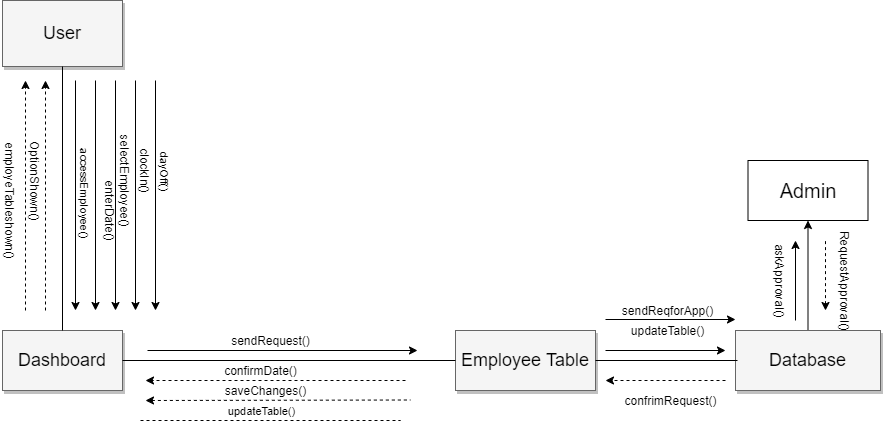

The diagram above was exported from draw.io. Its source (the exported page's mxGraphModel, read from the mxfile embedded in the PNG):
<mxGraphModel dx="1250" dy="498" grid="1" gridSize="10" guides="1" tooltips="1" connect="1" arrows="1" fold="1" page="1" pageScale="1.5" pageWidth="1169" pageHeight="826" background="#ffffff" math="0" shadow="0">
  <root>
    <mxCell id="0" style=";html=1;" />
    <mxCell id="1" style=";html=1;" parent="0" />
    <mxCell id="3a17f1ce550125da-8" value="User" style="whiteSpace=wrap;html=1;shadow=1;fontSize=18;fillColor=#f5f5f5;strokeColor=#666666;" parent="1" vertex="1">
      <mxGeometry x="597" y="300" width="120" height="66" as="geometry" />
    </mxCell>
    <mxCell id="3a17f1ce550125da-9" value="Dashboard" style="whiteSpace=wrap;html=1;shadow=1;fontSize=18;fillColor=#f5f5f5;strokeColor=#666666;" parent="1" vertex="1">
      <mxGeometry x="597" y="630" width="120" height="60" as="geometry" />
    </mxCell>
    <mxCell id="_39rK-iXwKXh3UYJLjcF-105" style="edgeStyle=orthogonalEdgeStyle;rounded=0;orthogonalLoop=1;jettySize=auto;html=1;exitX=0.5;exitY=0;exitDx=0;exitDy=0;startArrow=none;startFill=0;endArrow=classic;endFill=1;" edge="1" parent="1" source="3a17f1ce550125da-10" target="_39rK-iXwKXh3UYJLjcF-106">
      <mxGeometry relative="1" as="geometry">
        <mxPoint x="1403" y="520" as="targetPoint" />
      </mxGeometry>
    </mxCell>
    <mxCell id="3a17f1ce550125da-10" value="Database" style="whiteSpace=wrap;html=1;shadow=1;fontSize=18;fillColor=#f5f5f5;strokeColor=#666666;" parent="1" vertex="1">
      <mxGeometry x="1330" y="630" width="145" height="60" as="geometry" />
    </mxCell>
    <mxCell id="3a17f1ce550125da-11" value="Employee Table" style="whiteSpace=wrap;html=1;shadow=1;fontSize=18;fillColor=#f5f5f5;strokeColor=#666666;" parent="1" vertex="1">
      <mxGeometry x="1050" y="630" width="140" height="60" as="geometry" />
    </mxCell>
    <mxCell id="_39rK-iXwKXh3UYJLjcF-1" style="edgeStyle=orthogonalEdgeStyle;rounded=0;orthogonalLoop=1;jettySize=auto;html=1;exitX=0.5;exitY=1;exitDx=0;exitDy=0;" edge="1" parent="1">
      <mxGeometry relative="1" as="geometry">
        <mxPoint x="870" y="734" as="sourcePoint" />
        <mxPoint x="870" y="734" as="targetPoint" />
      </mxGeometry>
    </mxCell>
    <mxCell id="_39rK-iXwKXh3UYJLjcF-8" value="" style="endArrow=none;html=1;exitX=1;exitY=0.5;exitDx=0;exitDy=0;" edge="1" parent="1" source="3a17f1ce550125da-11">
      <mxGeometry width="50" height="50" relative="1" as="geometry">
        <mxPoint x="950" y="780" as="sourcePoint" />
        <mxPoint x="1332" y="660" as="targetPoint" />
      </mxGeometry>
    </mxCell>
    <mxCell id="_39rK-iXwKXh3UYJLjcF-10" value="" style="endArrow=none;html=1;exitX=1;exitY=0.5;exitDx=0;exitDy=0;entryX=0;entryY=0.5;entryDx=0;entryDy=0;" edge="1" parent="1" source="3a17f1ce550125da-9" target="3a17f1ce550125da-11">
      <mxGeometry width="50" height="50" relative="1" as="geometry">
        <mxPoint x="950" y="580" as="sourcePoint" />
        <mxPoint x="1000" y="530" as="targetPoint" />
      </mxGeometry>
    </mxCell>
    <mxCell id="_39rK-iXwKXh3UYJLjcF-11" value="" style="endArrow=none;html=1;exitX=0.5;exitY=1;exitDx=0;exitDy=0;entryX=0.5;entryY=0;entryDx=0;entryDy=0;" edge="1" parent="1" source="3a17f1ce550125da-8" target="3a17f1ce550125da-9">
      <mxGeometry width="50" height="50" relative="1" as="geometry">
        <mxPoint x="950" y="580" as="sourcePoint" />
        <mxPoint x="1000" y="530" as="targetPoint" />
      </mxGeometry>
    </mxCell>
    <mxCell id="_39rK-iXwKXh3UYJLjcF-13" value="" style="endArrow=classic;html=1;" edge="1" parent="1">
      <mxGeometry width="50" height="50" relative="1" as="geometry">
        <mxPoint x="670" y="380" as="sourcePoint" />
        <mxPoint x="670" y="610" as="targetPoint" />
      </mxGeometry>
    </mxCell>
    <mxCell id="_39rK-iXwKXh3UYJLjcF-17" value="accessEmployee()" style="edgeLabel;html=1;align=center;verticalAlign=middle;resizable=0;points=[];rotation=90;" vertex="1" connectable="0" parent="_39rK-iXwKXh3UYJLjcF-13">
      <mxGeometry x="0.0327" y="9" relative="1" as="geometry">
        <mxPoint x="1" y="-7" as="offset" />
      </mxGeometry>
    </mxCell>
    <mxCell id="_39rK-iXwKXh3UYJLjcF-25" value="" style="endArrow=classic;html=1;endFill=1;" edge="1" parent="1">
      <mxGeometry width="50" height="50" relative="1" as="geometry">
        <mxPoint x="742" y="650" as="sourcePoint" />
        <mxPoint x="1012" y="650" as="targetPoint" />
      </mxGeometry>
    </mxCell>
    <mxCell id="_39rK-iXwKXh3UYJLjcF-26" value="" style="endArrow=classic;html=1;" edge="1" parent="1">
      <mxGeometry width="50" height="50" relative="1" as="geometry">
        <mxPoint x="1200" y="619" as="sourcePoint" />
        <mxPoint x="1330" y="619" as="targetPoint" />
      </mxGeometry>
    </mxCell>
    <mxCell id="_39rK-iXwKXh3UYJLjcF-31" value="" style="endArrow=classic;dashed=1;html=1;endFill=1;" edge="1" parent="1">
      <mxGeometry width="50" height="50" relative="1" as="geometry">
        <mxPoint x="1000" y="680" as="sourcePoint" />
        <mxPoint x="740" y="680" as="targetPoint" />
      </mxGeometry>
    </mxCell>
    <mxCell id="_39rK-iXwKXh3UYJLjcF-36" value="" style="endArrow=classic;dashed=1;html=1;endFill=1;" edge="1" parent="1">
      <mxGeometry width="50" height="50" relative="1" as="geometry">
        <mxPoint x="640" y="610" as="sourcePoint" />
        <mxPoint x="640" y="380" as="targetPoint" />
      </mxGeometry>
    </mxCell>
    <mxCell id="_39rK-iXwKXh3UYJLjcF-45" value="sendRequest()" style="text;html=1;align=center;verticalAlign=middle;resizable=0;points=[];autosize=1;" vertex="1" parent="1">
      <mxGeometry x="820" y="630" width="90" height="20" as="geometry" />
    </mxCell>
    <mxCell id="_39rK-iXwKXh3UYJLjcF-46" value="" style="endArrow=classic;html=1;" edge="1" parent="1">
      <mxGeometry width="50" height="50" relative="1" as="geometry">
        <mxPoint x="710" y="380" as="sourcePoint" />
        <mxPoint x="710" y="610" as="targetPoint" />
      </mxGeometry>
    </mxCell>
    <mxCell id="_39rK-iXwKXh3UYJLjcF-49" value="confirmDate()" style="text;html=1;align=center;verticalAlign=middle;resizable=0;points=[];autosize=1;" vertex="1" parent="1">
      <mxGeometry x="810" y="660" width="90" height="20" as="geometry" />
    </mxCell>
    <mxCell id="_39rK-iXwKXh3UYJLjcF-52" value="clockIn()" style="text;html=1;align=center;verticalAlign=middle;resizable=0;points=[];autosize=1;rotation=90;" vertex="1" parent="1">
      <mxGeometry x="710" y="460" width="60" height="20" as="geometry" />
    </mxCell>
    <mxCell id="_39rK-iXwKXh3UYJLjcF-62" value="" style="endArrow=classic;html=1;" edge="1" parent="1">
      <mxGeometry width="50" height="50" relative="1" as="geometry">
        <mxPoint x="730" y="380" as="sourcePoint" />
        <mxPoint x="730" y="610" as="targetPoint" />
      </mxGeometry>
    </mxCell>
    <mxCell id="_39rK-iXwKXh3UYJLjcF-63" value="" style="endArrow=classic;dashed=1;html=1;endFill=1;" edge="1" parent="1">
      <mxGeometry width="50" height="50" relative="1" as="geometry">
        <mxPoint x="620" y="610" as="sourcePoint" />
        <mxPoint x="620" y="380" as="targetPoint" />
      </mxGeometry>
    </mxCell>
    <mxCell id="_39rK-iXwKXh3UYJLjcF-65" value="saveChanges()" style="text;html=1;align=center;verticalAlign=middle;resizable=0;points=[];autosize=1;rotation=0;" vertex="1" parent="1">
      <mxGeometry x="810" y="680" width="100" height="20" as="geometry" />
    </mxCell>
    <mxCell id="_39rK-iXwKXh3UYJLjcF-74" value="" style="endArrow=classic;html=1;" edge="1" parent="1">
      <mxGeometry width="50" height="50" relative="1" as="geometry">
        <mxPoint x="690" y="380" as="sourcePoint" />
        <mxPoint x="690" y="610" as="targetPoint" />
      </mxGeometry>
    </mxCell>
    <mxCell id="_39rK-iXwKXh3UYJLjcF-75" value="selectEmployee()" style="text;html=1;align=center;verticalAlign=middle;resizable=0;points=[];autosize=1;rotation=90;" vertex="1" parent="1">
      <mxGeometry x="665" y="470" width="110" height="20" as="geometry" />
    </mxCell>
    <mxCell id="_39rK-iXwKXh3UYJLjcF-76" value="enterDate()" style="text;html=1;align=center;verticalAlign=middle;resizable=0;points=[];autosize=1;rotation=90;" vertex="1" parent="1">
      <mxGeometry x="665" y="500" width="80" height="20" as="geometry" />
    </mxCell>
    <mxCell id="_39rK-iXwKXh3UYJLjcF-82" value="OptionShown()" style="text;html=1;align=center;verticalAlign=middle;resizable=0;points=[];autosize=1;rotation=90;" vertex="1" parent="1">
      <mxGeometry x="580" y="470" width="100" height="20" as="geometry" />
    </mxCell>
    <mxCell id="_39rK-iXwKXh3UYJLjcF-90" value="employeTableshown()" style="text;html=1;align=center;verticalAlign=middle;resizable=0;points=[];autosize=1;rotation=90;" vertex="1" parent="1">
      <mxGeometry x="540" y="490" width="130" height="20" as="geometry" />
    </mxCell>
    <mxCell id="_39rK-iXwKXh3UYJLjcF-93" value="" style="endArrow=none;dashed=1;html=1;startArrow=classic;startFill=1;" edge="1" parent="1">
      <mxGeometry width="50" height="50" relative="1" as="geometry">
        <mxPoint x="740" y="700" as="sourcePoint" />
        <mxPoint x="1005" y="699.5" as="targetPoint" />
      </mxGeometry>
    </mxCell>
    <mxCell id="_39rK-iXwKXh3UYJLjcF-94" value="confrimRequest()" style="text;html=1;align=center;verticalAlign=middle;resizable=0;points=[];autosize=1;rotation=0;" vertex="1" parent="1">
      <mxGeometry x="1210" y="690" width="110" height="20" as="geometry" />
    </mxCell>
    <mxCell id="_39rK-iXwKXh3UYJLjcF-95" value="updateTable()" style="text;html=1;align=center;verticalAlign=middle;resizable=0;points=[];autosize=1;rotation=0;" vertex="1" parent="1">
      <mxGeometry x="1217" y="620" width="90" height="20" as="geometry" />
    </mxCell>
    <mxCell id="_39rK-iXwKXh3UYJLjcF-96" value="" style="endArrow=classic;html=1;" edge="1" parent="1">
      <mxGeometry width="50" height="50" relative="1" as="geometry">
        <mxPoint x="1200" y="650" as="sourcePoint" />
        <mxPoint x="1320" y="650" as="targetPoint" />
      </mxGeometry>
    </mxCell>
    <mxCell id="_39rK-iXwKXh3UYJLjcF-97" value="" style="endArrow=classic;dashed=1;html=1;endFill=1;" edge="1" parent="1">
      <mxGeometry width="50" height="50" relative="1" as="geometry">
        <mxPoint x="1320" y="680" as="sourcePoint" />
        <mxPoint x="1200" y="680" as="targetPoint" />
      </mxGeometry>
    </mxCell>
    <mxCell id="_39rK-iXwKXh3UYJLjcF-106" value="&lt;font style=&quot;font-size: 20px&quot;&gt;Admin&lt;/font&gt;" style="rounded=0;whiteSpace=wrap;html=1;" vertex="1" parent="1">
      <mxGeometry x="1342.5" y="460" width="120" height="60" as="geometry" />
    </mxCell>
    <mxCell id="_39rK-iXwKXh3UYJLjcF-110" value="" style="endArrow=classic;html=1;" edge="1" parent="1">
      <mxGeometry width="50" height="50" relative="1" as="geometry">
        <mxPoint x="750" y="380" as="sourcePoint" />
        <mxPoint x="750" y="610" as="targetPoint" />
      </mxGeometry>
    </mxCell>
    <mxCell id="_39rK-iXwKXh3UYJLjcF-111" value="dayOff()" style="edgeLabel;html=1;align=center;verticalAlign=middle;resizable=0;points=[];rotation=90;" vertex="1" connectable="0" parent="_39rK-iXwKXh3UYJLjcF-110">
      <mxGeometry x="-0.1009" y="11" relative="1" as="geometry">
        <mxPoint x="-1" y="-13" as="offset" />
      </mxGeometry>
    </mxCell>
    <mxCell id="_39rK-iXwKXh3UYJLjcF-114" value="" style="endArrow=none;dashed=1;html=1;" edge="1" parent="1">
      <mxGeometry width="50" height="50" relative="1" as="geometry">
        <mxPoint x="735" y="720" as="sourcePoint" />
        <mxPoint x="995" y="720" as="targetPoint" />
      </mxGeometry>
    </mxCell>
    <mxCell id="_39rK-iXwKXh3UYJLjcF-116" value="updateTable()" style="edgeLabel;html=1;align=center;verticalAlign=middle;resizable=0;points=[];" vertex="1" connectable="0" parent="_39rK-iXwKXh3UYJLjcF-114">
      <mxGeometry x="-0.3092" y="10" relative="1" as="geometry">
        <mxPoint x="30" as="offset" />
      </mxGeometry>
    </mxCell>
    <mxCell id="_39rK-iXwKXh3UYJLjcF-119" value="sendReqforApp()" style="text;html=1;align=center;verticalAlign=middle;resizable=0;points=[];autosize=1;" vertex="1" parent="1">
      <mxGeometry x="1207" y="600" width="110" height="20" as="geometry" />
    </mxCell>
    <mxCell id="_39rK-iXwKXh3UYJLjcF-121" value="" style="endArrow=classic;html=1;" edge="1" parent="1">
      <mxGeometry width="50" height="50" relative="1" as="geometry">
        <mxPoint x="1390" y="620" as="sourcePoint" />
        <mxPoint x="1390" y="540" as="targetPoint" />
      </mxGeometry>
    </mxCell>
    <mxCell id="_39rK-iXwKXh3UYJLjcF-122" value="askApproval()" style="text;html=1;align=center;verticalAlign=middle;resizable=0;points=[];autosize=1;rotation=90;" vertex="1" parent="1">
      <mxGeometry x="1330" y="570" width="90" height="20" as="geometry" />
    </mxCell>
    <mxCell id="_39rK-iXwKXh3UYJLjcF-123" value="" style="endArrow=none;dashed=1;html=1;startArrow=classic;startFill=1;" edge="1" parent="1">
      <mxGeometry width="50" height="50" relative="1" as="geometry">
        <mxPoint x="1420" y="610" as="sourcePoint" />
        <mxPoint x="1420" y="540" as="targetPoint" />
      </mxGeometry>
    </mxCell>
    <mxCell id="_39rK-iXwKXh3UYJLjcF-124" value="RequestApproval()" style="text;html=1;align=center;verticalAlign=middle;resizable=0;points=[];autosize=1;rotation=90;" vertex="1" parent="1">
      <mxGeometry x="1380" y="570" width="120" height="20" as="geometry" />
    </mxCell>
  </root>
</mxGraphModel>